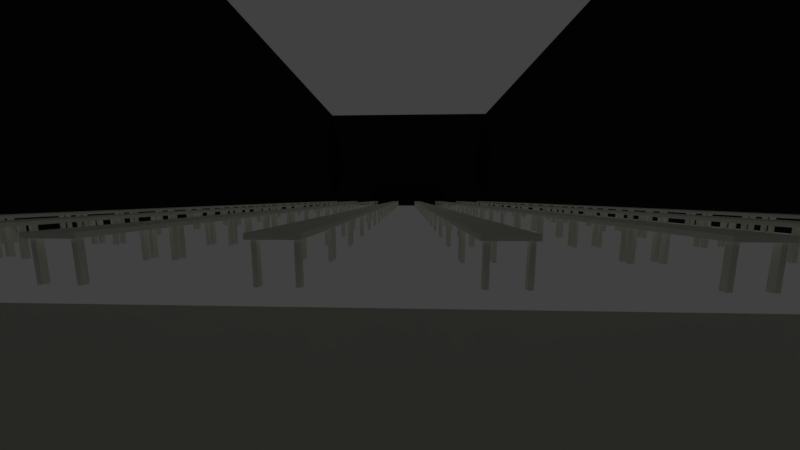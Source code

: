 # Source: Rikssalen.blend  (saved by Blender 2.79.0; exported with 4.5.12 LTS)
import bpy
from mathutils import Matrix  # noqa: F401  (used for matrix-valued properties, if any)

bpy.ops.wm.read_factory_settings(use_empty=True)
scene = bpy.context.scene
scene.name = 'Scene'

# ---- collections
col_collection_1 = bpy.data.collections.new('Collection 1'); scene.collection.children.link(col_collection_1)
col_collection_1.hide_render = True
col_collection_1.hide_viewport = True
col_collection_2 = bpy.data.collections.new('Collection 2'); scene.collection.children.link(col_collection_2)
col_collection_3 = bpy.data.collections.new('Collection 3'); scene.collection.children.link(col_collection_3)

# ---- materials (node trees are filled in below, after node groups)
mat_floor = bpy.data.materials.new('Floor')
mat_floor.alpha_threshold = 0.0
mat_floor.use_transparent_shadow = False
mat_floor.diffuse_color = (0.3032, 0.3032, 0.3032, 1.0)
mat_floor.roughness = 0.5
mat_wall = bpy.data.materials.new('Wall')
mat_wall.alpha_threshold = 0.0
mat_wall.use_transparent_shadow = False
mat_wall.diffuse_color = (0.02198, 0.02198, 0.02198, 1.0)
mat_wall.roughness = 0.5
mat_stage = bpy.data.materials.new('Stage')
mat_stage.alpha_threshold = 0.0
mat_stage.use_transparent_shadow = False
mat_stage.diffuse_color = (0.01885, 0.01885, 0.01885, 1.0)
mat_stage.roughness = 0.5
mat_table = bpy.data.materials.new('Table')
mat_table.alpha_threshold = 0.0
mat_table.use_transparent_shadow = False
mat_table.diffuse_color = (0.9923, 1.0, 0.8697, 1.0)
mat_table.roughness = 0.5

# ---- material node trees

# ---- world
world_world = bpy.data.worlds.new('World'); scene.world = world_world
world_world.color = (0.05088, 0.05088, 0.05088)
world_world.use_sun_shadow = False
world_world.sun_shadow_jitter_overblur = 0.0
world_world.cycles.sampling_method = 'MANUAL'

# ---- cameras
cam_camera = bpy.data.cameras.new('Camera')
cam_camera.clip_start = 0.001
cam_camera.clip_end = 100.0
cam_camera.lens = 30.03
cam_camera.sensor_width = 97.34
cam_camera.sensor_height = 18.0
cam_camera.ortho_scale = 7.314
cam_camera.dof.focus_distance = 0.0
cam_camera.dof.aperture_fstop = 128.0

# ---- lights
light_lamp = bpy.data.lights.new('Lamp', 'POINT')
light_lamp.transmission_factor = 0.0
light_lamp.cutoff_distance = 30.0
light_lamp.energy = 100.0
light_lamp.shadow_buffer_clip_start = 1.001
light_lamp.shadow_soft_size = 0.1
light_lamp.shadow_maximum_resolution = 0.006
light_lamp.use_absolute_resolution = True

# ---- meshes
me_suzanne = bpy.data.meshes.new('Suzanne')
me_suzanne.from_pydata([(0.4375, -0.7656, 0.1641), (-0.4375, -0.7656, 0.1641), (0.5, -0.6875, 0.09375), (-0.5, -0.6875, 0.09375), (0.5469, -0.5781, 0.05469), (-0.5469, -0.5781, 0.05469), (0.3516, -0.6172, -0.02344), (-0.3516, -0.6172, -0.02344), (0.3516, -0.7188, 0.03125), (-0.3516, -0.7188, 0.03125), (0.3516, -0.7812, 0.1328), (-0.3516, -0.7812, 0.1328), (0.2734, -0.7969, 0.1641), (-0.2734, -0.7969, 0.1641), (0.2031, -0.7422, 0.09375), (-0.2031, -0.7422, 0.09375), (0.1562, -0.6484, 0.05469), (-0.1562, -0.6484, 0.05469), (0.07812, -0.6562, 0.2422), (-0.07812, -0.6562, 0.2422), (0.1406, -0.7422, 0.2422), (-0.1406, -0.7422, 0.2422), (0.2422, -0.7969, 0.2422), (-0.2422, -0.7969, 0.2422), (0.2734, -0.7969, 0.3281), (-0.2734, -0.7969, 0.3281), (0.2031, -0.7422, 0.3906), (-0.2031, -0.7422, 0.3906), (0.1562, -0.6484, 0.4375), (-0.1562, -0.6484, 0.4375), (0.3516, -0.6172, 0.5156), (-0.3516, -0.6172, 0.5156), (0.3516, -0.7188, 0.4531), (-0.3516, -0.7188, 0.4531), (0.3516, -0.7812, 0.3594), (-0.3516, -0.7812, 0.3594), (0.4375, -0.7656, 0.3281), (-0.4375, -0.7656, 0.3281), (0.5, -0.6875, 0.3906), (-0.5, -0.6875, 0.3906), (0.5469, -0.5781, 0.4375), (-0.5469, -0.5781, 0.4375), (0.625, -0.5625, 0.2422), (-0.625, -0.5625, 0.2422), (0.5625, -0.6719, 0.2422), (-0.5625, -0.6719, 0.2422), (0.4688, -0.7578, 0.2422), (-0.4688, -0.7578, 0.2422), (0.4766, -0.7734, 0.2422), (-0.4766, -0.7734, 0.2422), (0.4453, -0.7812, 0.3359), (-0.4453, -0.7812, 0.3359), (0.3516, -0.8047, 0.375), (-0.3516, -0.8047, 0.375), (0.2656, -0.8203, 0.3359), (-0.2656, -0.8203, 0.3359), (0.2266, -0.8203, 0.2422), (-0.2266, -0.8203, 0.2422), (0.2656, -0.8203, 0.1562), (-0.2656, -0.8203, 0.1562), (0.3516, -0.8281, 0.2422), (-0.3516, -0.8281, 0.2422), (0.3516, -0.8047, 0.1172), (-0.3516, -0.8047, 0.1172), (0.4453, -0.7812, 0.1562), (-0.4453, -0.7812, 0.1562), (0.0, -0.7422, 0.4297), (0.0, -0.8203, 0.3516), (0.0, -0.7344, -0.6797), (0.0, -0.7812, -0.3203), (0.0, -0.7969, -0.1875), (0.0, -0.7188, -0.7734), (0.0, -0.6016, 0.4062), (0.0, -0.5703, 0.5703), (0.0, 0.5469, 0.8984), (0.0, 0.8516, 0.5625), (0.0, 0.8281, 0.07031), (0.0, 0.3516, -0.3828), (0.2031, -0.5625, -0.1875), (-0.2031, -0.5625, -0.1875), (0.3125, -0.5703, -0.4375), (-0.3125, -0.5703, -0.4375), (0.3516, -0.5703, -0.6953), (-0.3516, -0.5703, -0.6953), (0.3672, -0.5312, -0.8906), (-0.3672, -0.5312, -0.8906), (0.3281, -0.5234, -0.9453), (-0.3281, -0.5234, -0.9453), (0.1797, -0.5547, -0.9688), (-0.1797, -0.5547, -0.9688), (0.0, -0.5781, -0.9844), (0.4375, -0.5312, -0.1406), (-0.4375, -0.5312, -0.1406), (0.6328, -0.5391, -0.03906), (-0.6328, -0.5391, -0.03906), (0.8281, -0.4453, 0.1484), (-0.8281, -0.4453, 0.1484), (0.8594, -0.5938, 0.4297), (-0.8594, -0.5938, 0.4297), (0.7109, -0.625, 0.4844), (-0.7109, -0.625, 0.4844), (0.4922, -0.6875, 0.6016), (-0.4922, -0.6875, 0.6016), (0.3203, -0.7344, 0.7578), (-0.3203, -0.7344, 0.7578), (0.1562, -0.7578, 0.7188), (-0.1562, -0.7578, 0.7188), (0.0625, -0.75, 0.4922), (-0.0625, -0.75, 0.4922), (0.1641, -0.7734, 0.4141), (-0.1641, -0.7734, 0.4141), (0.125, -0.7656, 0.3047), (-0.125, -0.7656, 0.3047), (0.2031, -0.7422, 0.09375), (-0.2031, -0.7422, 0.09375), (0.375, -0.7031, 0.01562), (-0.375, -0.7031, 0.01562), (0.4922, -0.6719, 0.0625), (-0.4922, -0.6719, 0.0625), (0.625, -0.6484, 0.1875), (-0.625, -0.6484, 0.1875), (0.6406, -0.6484, 0.2969), (-0.6406, -0.6484, 0.2969), (0.6016, -0.6641, 0.375), (-0.6016, -0.6641, 0.375), (0.4297, -0.7188, 0.4375), (-0.4297, -0.7188, 0.4375), (0.25, -0.7578, 0.4688), (-0.25, -0.7578, 0.4688), (0.0, -0.7344, -0.7656), (0.1094, -0.7344, -0.7188), (-0.1094, -0.7344, -0.7188), (0.1172, -0.7109, -0.8359), (-0.1172, -0.7109, -0.8359), (0.0625, -0.6953, -0.8828), (-0.0625, -0.6953, -0.8828), (0.0, -0.6875, -0.8906), (0.0, -0.75, -0.1953), (0.0, -0.7422, -0.1406), (0.1016, -0.7422, -0.1484), (-0.1016, -0.7422, -0.1484), (0.125, -0.75, -0.2266), (-0.125, -0.75, -0.2266), (0.08594, -0.7422, -0.2891), (-0.08594, -0.7422, -0.2891), (0.3984, -0.6719, -0.04688), (-0.3984, -0.6719, -0.04688), (0.6172, -0.625, 0.05469), (-0.6172, -0.625, 0.05469), (0.7266, -0.6016, 0.2031), (-0.7266, -0.6016, 0.2031), (0.7422, -0.6562, 0.375), (-0.7422, -0.6562, 0.375), (0.6875, -0.7266, 0.4141), (-0.6875, -0.7266, 0.4141), (0.4375, -0.7969, 0.5469), (-0.4375, -0.7969, 0.5469), (0.3125, -0.8359, 0.6406), (-0.3125, -0.8359, 0.6406), (0.2031, -0.8516, 0.6172), (-0.2031, -0.8516, 0.6172), (0.1016, -0.8438, 0.4297), (-0.1016, -0.8438, 0.4297), (0.125, -0.8125, -0.1016), (-0.125, -0.8125, -0.1016), (0.2109, -0.7109, -0.4453), (-0.2109, -0.7109, -0.4453), (0.25, -0.6875, -0.7031), (-0.25, -0.6875, -0.7031), (0.2656, -0.6641, -0.8203), (-0.2656, -0.6641, -0.8203), (0.2344, -0.6328, -0.9141), (-0.2344, -0.6328, -0.9141), (0.1641, -0.6328, -0.9297), (-0.1641, -0.6328, -0.9297), (0.0, -0.6406, -0.9453), (0.0, -0.7266, 0.04688), (0.0, -0.7656, 0.2109), (0.3281, -0.7422, 0.4766), (-0.3281, -0.7422, 0.4766), (0.1641, -0.75, 0.1406), (-0.1641, -0.75, 0.1406), (0.1328, -0.7578, 0.2109), (-0.1328, -0.7578, 0.2109), (0.1172, -0.7344, -0.6875), (-0.1172, -0.7344, -0.6875), (0.07812, -0.75, -0.4453), (-0.07812, -0.75, -0.4453), (0.0, -0.75, -0.4453), (0.0, -0.7422, -0.3281), (0.09375, -0.7812, -0.2734), (-0.09375, -0.7812, -0.2734), (0.1328, -0.7969, -0.2266), (-0.1328, -0.7969, -0.2266), (0.1094, -0.7812, -0.1328), (-0.1094, -0.7812, -0.1328), (0.03906, -0.7812, -0.125), (-0.03906, -0.7812, -0.125), (0.0, -0.8281, -0.2031), (0.04688, -0.8125, -0.1484), (-0.04688, -0.8125, -0.1484), (0.09375, -0.8125, -0.1562), (-0.09375, -0.8125, -0.1562), (0.1094, -0.8281, -0.2266), (-0.1094, -0.8281, -0.2266), (0.07812, -0.8047, -0.25), (-0.07812, -0.8047, -0.25), (0.0, -0.8047, -0.2891), (0.2578, -0.5547, -0.3125), (-0.2578, -0.5547, -0.3125), (0.1641, -0.7109, -0.2422), (-0.1641, -0.7109, -0.2422), (0.1797, -0.7109, -0.3125), (-0.1797, -0.7109, -0.3125), (0.2344, -0.5547, -0.25), (-0.2344, -0.5547, -0.25), (0.0, -0.6875, -0.875), (0.04688, -0.6875, -0.8672), (-0.04688, -0.6875, -0.8672), (0.09375, -0.7109, -0.8203), (-0.09375, -0.7109, -0.8203), (0.09375, -0.7266, -0.7422), (-0.09375, -0.7266, -0.7422), (0.0, -0.6562, -0.7812), (0.09375, -0.6641, -0.75), (-0.09375, -0.6641, -0.75), (0.09375, -0.6406, -0.8125), (-0.09375, -0.6406, -0.8125), (0.04688, -0.6328, -0.8516), (-0.04688, -0.6328, -0.8516), (0.0, -0.6328, -0.8594), (0.1719, -0.7812, 0.2188), (-0.1719, -0.7812, 0.2188), (0.1875, -0.7734, 0.1562), (-0.1875, -0.7734, 0.1562), (0.3359, -0.7578, 0.4297), (-0.3359, -0.7578, 0.4297), (0.2734, -0.7734, 0.4219), (-0.2734, -0.7734, 0.4219), (0.4219, -0.7734, 0.3984), (-0.4219, -0.7734, 0.3984), (0.5625, -0.6953, 0.3516), (-0.5625, -0.6953, 0.3516), (0.5859, -0.6875, 0.2891), (-0.5859, -0.6875, 0.2891), (0.5781, -0.6797, 0.1953), (-0.5781, -0.6797, 0.1953), (0.4766, -0.7188, 0.1016), (-0.4766, -0.7188, 0.1016), (0.375, -0.7422, 0.0625), (-0.375, -0.7422, 0.0625), (0.2266, -0.7812, 0.1094), (-0.2266, -0.7812, 0.1094), (0.1797, -0.7812, 0.2969), (-0.1797, -0.7812, 0.2969), (0.2109, -0.7812, 0.375), (-0.2109, -0.7812, 0.375), (0.2344, -0.7578, 0.3594), (-0.2344, -0.7578, 0.3594), (0.1953, -0.7578, 0.2969), (-0.1953, -0.7578, 0.2969), (0.2422, -0.7578, 0.125), (-0.2422, -0.7578, 0.125), (0.375, -0.7266, 0.08594), (-0.375, -0.7266, 0.08594), (0.4609, -0.7031, 0.1172), (-0.4609, -0.7031, 0.1172), (0.5469, -0.6719, 0.2109), (-0.5469, -0.6719, 0.2109), (0.5547, -0.6719, 0.2812), (-0.5547, -0.6719, 0.2812), (0.5312, -0.6797, 0.3359), (-0.5312, -0.6797, 0.3359), (0.4141, -0.75, 0.3906), (-0.4141, -0.75, 0.3906), (0.2812, -0.7656, 0.3984), (-0.2812, -0.7656, 0.3984), (0.3359, -0.75, 0.4062), (-0.3359, -0.75, 0.4062), (0.2031, -0.75, 0.1719), (-0.2031, -0.75, 0.1719), (0.1953, -0.75, 0.2266), (-0.1953, -0.75, 0.2266), (0.1094, -0.6094, 0.4609), (-0.1094, -0.6094, 0.4609), (0.1953, -0.6172, 0.6641), (-0.1953, -0.6172, 0.6641), (0.3359, -0.5938, 0.6875), (-0.3359, -0.5938, 0.6875), (0.4844, -0.5547, 0.5547), (-0.4844, -0.5547, 0.5547), (0.6797, -0.4922, 0.4531), (-0.6797, -0.4922, 0.4531), (0.7969, -0.4609, 0.4062), (-0.7969, -0.4609, 0.4062), (0.7734, -0.375, 0.1641), (-0.7734, -0.375, 0.1641), (0.6016, -0.4141, 0.0), (-0.6016, -0.4141, 0.0), (0.4375, -0.4688, -0.09375), (-0.4375, -0.4688, -0.09375), (0.0, -0.2891, 0.8984), (0.0, 0.07812, 0.9844), (0.0, 0.6719, -0.1953), (0.0, -0.1875, -0.4609), (0.0, -0.4609, -0.9766), (0.0, -0.3438, -0.8047), (0.0, -0.3203, -0.5703), (0.0, -0.2812, -0.4844), (0.8516, -0.05469, 0.2344), (-0.8516, -0.05469, 0.2344), (0.8594, 0.04688, 0.3203), (-0.8594, 0.04688, 0.3203), (0.7734, 0.4375, 0.2656), (-0.7734, 0.4375, 0.2656), (0.4609, 0.7031, 0.4375), (-0.4609, 0.7031, 0.4375), (0.7344, -0.07031, -0.04688), (-0.7344, -0.07031, -0.04688), (0.5938, 0.1641, -0.125), (-0.5938, 0.1641, -0.125), (0.6406, 0.4297, -0.007812), (-0.6406, 0.4297, -0.007812), (0.3359, 0.6641, 0.05469), (-0.3359, 0.6641, 0.05469), (0.2344, -0.4062, -0.3516), (-0.2344, -0.4062, -0.3516), (0.1797, -0.2578, -0.4141), (-0.1797, -0.2578, -0.4141), (0.2891, -0.3828, -0.7109), (-0.2891, -0.3828, -0.7109), (0.25, -0.3906, -0.5), (-0.25, -0.3906, -0.5), (0.3281, -0.3984, -0.9141), (-0.3281, -0.3984, -0.9141), (0.1406, -0.3672, -0.7578), (-0.1406, -0.3672, -0.7578), (0.125, -0.3594, -0.5391), (-0.125, -0.3594, -0.5391), (0.1641, -0.4375, -0.9453), (-0.1641, -0.4375, -0.9453), (0.2188, -0.4297, -0.2812), (-0.2188, -0.4297, -0.2812), (0.2109, -0.4688, -0.2266), (-0.2109, -0.4688, -0.2266), (0.2031, -0.5, -0.1719), (-0.2031, -0.5, -0.1719), (0.2109, -0.1641, -0.3906), (-0.2109, -0.1641, -0.3906), (0.2969, 0.2656, -0.3125), (-0.2969, 0.2656, -0.3125), (0.3438, 0.5391, -0.1484), (-0.3438, 0.5391, -0.1484), (0.4531, 0.3828, 0.8672), (-0.4531, 0.3828, 0.8672), (0.4531, 0.07031, 0.9297), (-0.4531, 0.07031, 0.9297), (0.4531, -0.2344, 0.8516), (-0.4531, -0.2344, 0.8516), (0.4609, -0.4297, 0.5234), (-0.4609, -0.4297, 0.5234), (0.7266, -0.3359, 0.4062), (-0.7266, -0.3359, 0.4062), (0.6328, -0.2812, 0.4531), (-0.6328, -0.2812, 0.4531), (0.6406, -0.05469, 0.7031), (-0.6406, -0.05469, 0.7031), (0.7969, -0.125, 0.5625), (-0.7969, -0.125, 0.5625), (0.7969, 0.1172, 0.6172), (-0.7969, 0.1172, 0.6172), (0.6406, 0.1953, 0.75), (-0.6406, 0.1953, 0.75), (0.6406, 0.4453, 0.6797), (-0.6406, 0.4453, 0.6797), (0.7969, 0.3594, 0.5391), (-0.7969, 0.3594, 0.5391), (0.6172, 0.5859, 0.3281), (-0.6172, 0.5859, 0.3281), (0.4844, 0.5469, 0.02344), (-0.4844, 0.5469, 0.02344), (0.8203, 0.2031, 0.3281), (-0.8203, 0.2031, 0.3281), (0.4062, -0.1484, -0.1719), (-0.4062, -0.1484, -0.1719), (0.4297, 0.2109, -0.1953), (-0.4297, 0.2109, -0.1953), (0.8906, 0.2344, 0.4062), (-0.8906, 0.2344, 0.4062), (0.7734, 0.125, -0.1406), (-0.7734, 0.125, -0.1406), (1.039, 0.3281, -0.1016), (-1.039, 0.3281, -0.1016), (1.281, 0.4297, 0.05469), (-1.281, 0.4297, 0.05469), (1.352, 0.4219, 0.3203), (-1.352, 0.4219, 0.3203), (1.234, 0.4219, 0.5078), (-1.234, 0.4219, 0.5078), (1.023, 0.3125, 0.4766), (-1.023, 0.3125, 0.4766), (1.016, 0.2891, 0.4141), (-1.016, 0.2891, 0.4141), (1.188, 0.3906, 0.4375), (-1.188, 0.3906, 0.4375), (1.266, 0.4062, 0.2891), (-1.266, 0.4062, 0.2891), (1.211, 0.4062, 0.07812), (-1.211, 0.4062, 0.07812), (1.031, 0.3047, -0.03906), (-1.031, 0.3047, -0.03906), (0.8281, 0.1328, -0.07031), (-0.8281, 0.1328, -0.07031), (0.9219, 0.2188, 0.3594), (-0.9219, 0.2188, 0.3594), (0.9453, 0.2891, 0.3047), (-0.9453, 0.2891, 0.3047), (0.8828, 0.2109, -0.02344), (-0.8828, 0.2109, -0.02344), (1.039, 0.3672, 0.0), (-1.039, 0.3672, 0.0), (1.188, 0.4453, 0.09375), (-1.188, 0.4453, 0.09375), (1.234, 0.4453, 0.25), (-1.234, 0.4453, 0.25), (1.172, 0.4375, 0.3594), (-1.172, 0.4375, 0.3594), (1.023, 0.3594, 0.3438), (-1.023, 0.3594, 0.3438), (0.8438, 0.2109, 0.2891), (-0.8438, 0.2109, 0.2891), (0.8359, 0.2734, 0.1719), (-0.8359, 0.2734, 0.1719), (0.7578, 0.2734, 0.09375), (-0.7578, 0.2734, 0.09375), (0.8203, 0.2734, 0.08594), (-0.8203, 0.2734, 0.08594), (0.8438, 0.2734, 0.01562), (-0.8438, 0.2734, 0.01562), (0.8125, 0.2734, -0.01562), (-0.8125, 0.2734, -0.01562), (0.7266, 0.07031, 0.0), (-0.7266, 0.07031, 0.0), (0.7188, 0.1719, -0.02344), (-0.7188, 0.1719, -0.02344), (0.7188, 0.1875, 0.03906), (-0.7188, 0.1875, 0.03906), (0.7969, 0.2109, 0.2031), (-0.7969, 0.2109, 0.2031), (0.8906, 0.2656, 0.2422), (-0.8906, 0.2656, 0.2422), (0.8906, 0.3203, 0.2344), (-0.8906, 0.3203, 0.2344), (0.8125, 0.3203, -0.01562), (-0.8125, 0.3203, -0.01562), (0.8516, 0.3203, 0.01562), (-0.8516, 0.3203, 0.01562), (0.8281, 0.3203, 0.07812), (-0.8281, 0.3203, 0.07812), (0.7656, 0.3203, 0.09375), (-0.7656, 0.3203, 0.09375), (0.8438, 0.3203, 0.1719), (-0.8438, 0.3203, 0.1719), (1.039, 0.4141, 0.3281), (-1.039, 0.4141, 0.3281), (1.188, 0.4844, 0.3438), (-1.188, 0.4844, 0.3438), (1.258, 0.4922, 0.2422), (-1.258, 0.4922, 0.2422), (1.211, 0.4844, 0.08594), (-1.211, 0.4844, 0.08594), (1.047, 0.4219, 0.0), (-1.047, 0.4219, 0.0), (0.8828, 0.2656, -0.01562), (-0.8828, 0.2656, -0.01562), (0.9531, 0.3438, 0.2891), (-0.9531, 0.3438, 0.2891), (0.8906, 0.3281, 0.1094), (-0.8906, 0.3281, 0.1094), (0.9375, 0.3359, 0.0625), (-0.9375, 0.3359, 0.0625), (1.0, 0.3672, 0.125), (-1.0, 0.3672, 0.125), (0.9609, 0.3516, 0.1719), (-0.9609, 0.3516, 0.1719), (1.016, 0.375, 0.2344), (-1.016, 0.375, 0.2344), (1.055, 0.3828, 0.1875), (-1.055, 0.3828, 0.1875), (1.109, 0.3906, 0.2109), (-1.109, 0.3906, 0.2109), (1.086, 0.3906, 0.2734), (-1.086, 0.3906, 0.2734), (1.023, 0.4844, 0.4375), (-1.023, 0.4844, 0.4375), (1.25, 0.5469, 0.4688), (-1.25, 0.5469, 0.4688), (1.367, 0.5, 0.2969), (-1.367, 0.5, 0.2969), (1.312, 0.5312, 0.05469), (-1.312, 0.5312, 0.05469), (1.039, 0.4922, -0.08594), (-1.039, 0.4922, -0.08594), (0.7891, 0.3281, -0.125), (-0.7891, 0.3281, -0.125), (0.8594, 0.3828, 0.3828), (-0.8594, 0.3828, 0.3828)], [], [(46, 0, 2, 44), (3, 1, 47, 45), (44, 2, 4, 42), (5, 3, 45, 43), (2, 8, 6, 4), (7, 9, 3, 5), (0, 10, 8, 2), (9, 11, 1, 3), (10, 12, 14, 8), (15, 13, 11, 9), (8, 14, 16, 6), (17, 15, 9, 7), (14, 20, 18, 16), (19, 21, 15, 17), (12, 22, 20, 14), (21, 23, 13, 15), (22, 24, 26, 20), (27, 25, 23, 21), (20, 26, 28, 18), (29, 27, 21, 19), (26, 32, 30, 28), (31, 33, 27, 29), (24, 34, 32, 26), (33, 35, 25, 27), (34, 36, 38, 32), (39, 37, 35, 33), (32, 38, 40, 30), (41, 39, 33, 31), (38, 44, 42, 40), (43, 45, 39, 41), (36, 46, 44, 38), (45, 47, 37, 39), (46, 36, 50, 48), (51, 37, 47, 49), (36, 34, 52, 50), (53, 35, 37, 51), (34, 24, 54, 52), (55, 25, 35, 53), (24, 22, 56, 54), (57, 23, 25, 55), (22, 12, 58, 56), (59, 13, 23, 57), (12, 10, 62, 58), (63, 11, 13, 59), (10, 0, 64, 62), (65, 1, 11, 63), (0, 46, 48, 64), (49, 47, 1, 65), (60, 64, 48), (49, 65, 61), (62, 64, 60), (61, 65, 63), (60, 58, 62), (63, 59, 61), (60, 56, 58), (59, 57, 61), (60, 54, 56), (57, 55, 61), (60, 52, 54), (55, 53, 61), (60, 50, 52), (53, 51, 61), (60, 48, 50), (51, 49, 61), (88, 173, 175, 90), (175, 174, 89, 90), (86, 171, 173, 88), (174, 172, 87, 89), (84, 169, 171, 86), (172, 170, 85, 87), (82, 167, 169, 84), (170, 168, 83, 85), (80, 165, 167, 82), (168, 166, 81, 83), (78, 91, 145, 163), (146, 92, 79, 164), (91, 93, 147, 145), (148, 94, 92, 146), (93, 95, 149, 147), (150, 96, 94, 148), (95, 97, 151, 149), (152, 98, 96, 150), (97, 99, 153, 151), (154, 100, 98, 152), (99, 101, 155, 153), (156, 102, 100, 154), (101, 103, 157, 155), (158, 104, 102, 156), (103, 105, 159, 157), (160, 106, 104, 158), (105, 107, 161, 159), (162, 108, 106, 160), (107, 66, 67, 161), (67, 66, 108, 162), (109, 127, 159, 161), (160, 128, 110, 162), (127, 178, 157, 159), (158, 179, 128, 160), (125, 155, 157, 178), (158, 156, 126, 179), (123, 153, 155, 125), (156, 154, 124, 126), (121, 151, 153, 123), (154, 152, 122, 124), (119, 149, 151, 121), (152, 150, 120, 122), (117, 147, 149, 119), (150, 148, 118, 120), (115, 145, 147, 117), (148, 146, 116, 118), (113, 163, 145, 115), (146, 164, 114, 116), (113, 180, 176, 163), (176, 181, 114, 164), (109, 161, 67, 111), (67, 162, 110, 112), (111, 67, 177, 182), (177, 67, 112, 183), (176, 180, 182, 177), (183, 181, 176, 177), (134, 136, 175, 173), (175, 136, 135, 174), (132, 134, 173, 171), (174, 135, 133, 172), (130, 132, 171, 169), (172, 133, 131, 170), (165, 186, 184, 167), (185, 187, 166, 168), (130, 169, 167, 184), (168, 170, 131, 185), (143, 189, 188, 186), (188, 189, 144, 187), (184, 186, 188, 68), (188, 187, 185, 68), (129, 130, 184, 68), (185, 131, 129, 68), (141, 192, 190, 143), (191, 193, 142, 144), (139, 194, 192, 141), (193, 195, 140, 142), (138, 196, 194, 139), (195, 197, 138, 140), (137, 70, 196, 138), (197, 70, 137, 138), (189, 143, 190, 69), (191, 144, 189, 69), (69, 190, 205, 207), (206, 191, 69, 207), (70, 198, 199, 196), (200, 198, 70, 197), (196, 199, 201, 194), (202, 200, 197, 195), (194, 201, 203, 192), (204, 202, 195, 193), (192, 203, 205, 190), (206, 204, 193, 191), (198, 203, 201, 199), (202, 204, 198, 200), (198, 207, 205, 203), (206, 207, 198, 204), (138, 139, 163, 176), (164, 140, 138, 176), (139, 141, 210, 163), (211, 142, 140, 164), (141, 143, 212, 210), (213, 144, 142, 211), (143, 186, 165, 212), (166, 187, 144, 213), (80, 208, 212, 165), (213, 209, 81, 166), (208, 214, 210, 212), (211, 215, 209, 213), (78, 163, 210, 214), (211, 164, 79, 215), (130, 129, 71, 221), (71, 129, 131, 222), (132, 130, 221, 219), (222, 131, 133, 220), (134, 132, 219, 217), (220, 133, 135, 218), (136, 134, 217, 216), (218, 135, 136, 216), (216, 217, 228, 230), (229, 218, 216, 230), (217, 219, 226, 228), (227, 220, 218, 229), (219, 221, 224, 226), (225, 222, 220, 227), (221, 71, 223, 224), (223, 71, 222, 225), (223, 230, 228, 224), (229, 230, 223, 225), (224, 228, 226), (227, 229, 225), (182, 180, 233, 231), (234, 181, 183, 232), (111, 182, 231, 253), (232, 183, 112, 254), (109, 111, 253, 255), (254, 112, 110, 256), (180, 113, 251, 233), (252, 114, 181, 234), (113, 115, 249, 251), (250, 116, 114, 252), (115, 117, 247, 249), (248, 118, 116, 250), (117, 119, 245, 247), (246, 120, 118, 248), (119, 121, 243, 245), (244, 122, 120, 246), (121, 123, 241, 243), (242, 124, 122, 244), (123, 125, 239, 241), (240, 126, 124, 242), (125, 178, 235, 239), (236, 179, 126, 240), (178, 127, 237, 235), (238, 128, 179, 236), (127, 109, 255, 237), (256, 110, 128, 238), (237, 255, 257, 275), (258, 256, 238, 276), (235, 237, 275, 277), (276, 238, 236, 278), (239, 235, 277, 273), (278, 236, 240, 274), (241, 239, 273, 271), (274, 240, 242, 272), (243, 241, 271, 269), (272, 242, 244, 270), (245, 243, 269, 267), (270, 244, 246, 268), (247, 245, 267, 265), (268, 246, 248, 266), (249, 247, 265, 263), (266, 248, 250, 264), (251, 249, 263, 261), (264, 250, 252, 262), (233, 251, 261, 279), (262, 252, 234, 280), (255, 253, 259, 257), (260, 254, 256, 258), (253, 231, 281, 259), (282, 232, 254, 260), (231, 233, 279, 281), (280, 234, 232, 282), (66, 107, 283, 72), (284, 108, 66, 72), (107, 105, 285, 283), (286, 106, 108, 284), (105, 103, 287, 285), (288, 104, 106, 286), (103, 101, 289, 287), (290, 102, 104, 288), (101, 99, 291, 289), (292, 100, 102, 290), (99, 97, 293, 291), (294, 98, 100, 292), (97, 95, 295, 293), (296, 96, 98, 294), (95, 93, 297, 295), (298, 94, 96, 296), (93, 91, 299, 297), (300, 92, 94, 298), (307, 308, 327, 337), (328, 308, 307, 338), (306, 307, 337, 335), (338, 307, 306, 336), (305, 306, 335, 339), (336, 306, 305, 340), (88, 90, 305, 339), (305, 90, 89, 340), (86, 88, 339, 333), (340, 89, 87, 334), (84, 86, 333, 329), (334, 87, 85, 330), (82, 84, 329, 331), (330, 85, 83, 332), (329, 335, 337, 331), (338, 336, 330, 332), (329, 333, 339, 335), (340, 334, 330, 336), (325, 331, 337, 327), (338, 332, 326, 328), (80, 82, 331, 325), (332, 83, 81, 326), (208, 341, 343, 214), (344, 342, 209, 215), (80, 325, 341, 208), (342, 326, 81, 209), (78, 214, 343, 345), (344, 215, 79, 346), (78, 345, 299, 91), (300, 346, 79, 92), (76, 323, 351, 303), (352, 324, 76, 303), (303, 351, 349, 77), (350, 352, 303, 77), (77, 349, 347, 304), (348, 350, 77, 304), (304, 347, 327, 308), (328, 348, 304, 308), (325, 327, 347, 341), (348, 328, 326, 342), (295, 297, 317, 309), (318, 298, 296, 310), (75, 315, 323, 76), (324, 316, 75, 76), (301, 357, 355, 302), (356, 358, 301, 302), (302, 355, 353, 74), (354, 356, 302, 74), (74, 353, 315, 75), (316, 354, 74, 75), (291, 293, 361, 363), (362, 294, 292, 364), (363, 361, 367, 365), (368, 362, 364, 366), (365, 367, 369, 371), (370, 368, 366, 372), (371, 369, 375, 373), (376, 370, 372, 374), (313, 377, 373, 375), (374, 378, 314, 376), (315, 353, 373, 377), (374, 354, 316, 378), (353, 355, 371, 373), (372, 356, 354, 374), (355, 357, 365, 371), (366, 358, 356, 372), (357, 359, 363, 365), (364, 360, 358, 366), (289, 291, 363, 359), (364, 292, 290, 360), (73, 359, 357, 301), (358, 360, 73, 301), (283, 285, 287, 289), (288, 286, 284, 290), (283, 289, 359, 73), (360, 290, 284, 73), (72, 283, 73), (73, 284, 72), (293, 295, 309, 361), (310, 296, 294, 362), (309, 311, 367, 361), (368, 312, 310, 362), (311, 381, 369, 367), (370, 382, 312, 368), (313, 375, 369, 381), (370, 376, 314, 382), (347, 349, 385, 383), (386, 350, 348, 384), (317, 383, 385, 319), (386, 384, 318, 320), (297, 299, 383, 317), (384, 300, 298, 318), (299, 343, 341, 383), (342, 344, 300, 384), (341, 347, 383), (384, 348, 342), (299, 345, 343), (344, 346, 300), (313, 321, 379, 377), (380, 322, 314, 378), (315, 377, 379, 323), (380, 378, 316, 324), (319, 385, 379, 321), (380, 386, 320, 322), (349, 351, 379, 385), (380, 352, 350, 386), (323, 379, 351), (352, 380, 324), (399, 387, 413, 401), (414, 388, 400, 402), (399, 401, 403, 397), (404, 402, 400, 398), (397, 403, 405, 395), (406, 404, 398, 396), (395, 405, 407, 393), (408, 406, 396, 394), (393, 407, 409, 391), (410, 408, 394, 392), (391, 409, 411, 389), (412, 410, 392, 390), (409, 419, 417, 411), (418, 420, 410, 412), (407, 421, 419, 409), (420, 422, 408, 410), (405, 423, 421, 407), (422, 424, 406, 408), (403, 425, 423, 405), (424, 426, 404, 406), (401, 427, 425, 403), (426, 428, 402, 404), (401, 413, 415, 427), (416, 414, 402, 428), (317, 319, 443, 441), (444, 320, 318, 442), (319, 389, 411, 443), (412, 390, 320, 444), (309, 317, 441, 311), (442, 318, 310, 312), (381, 429, 413, 387), (414, 430, 382, 388), (411, 417, 439, 443), (440, 418, 412, 444), (437, 445, 443, 439), (444, 446, 438, 440), (433, 445, 437, 435), (438, 446, 434, 436), (431, 447, 445, 433), (446, 448, 432, 434), (429, 447, 431, 449), (432, 448, 430, 450), (413, 429, 449, 415), (450, 430, 414, 416), (311, 447, 429, 381), (430, 448, 312, 382), (311, 441, 445, 447), (446, 442, 312, 448), (441, 443, 445), (446, 444, 442), (415, 449, 451, 475), (452, 450, 416, 476), (449, 431, 461, 451), (462, 432, 450, 452), (431, 433, 459, 461), (460, 434, 432, 462), (433, 435, 457, 459), (458, 436, 434, 460), (435, 437, 455, 457), (456, 438, 436, 458), (437, 439, 453, 455), (454, 440, 438, 456), (439, 417, 473, 453), (474, 418, 440, 454), (427, 415, 475, 463), (476, 416, 428, 464), (425, 427, 463, 465), (464, 428, 426, 466), (423, 425, 465, 467), (466, 426, 424, 468), (421, 423, 467, 469), (468, 424, 422, 470), (419, 421, 469, 471), (470, 422, 420, 472), (417, 419, 471, 473), (472, 420, 418, 474), (457, 455, 479, 477), (480, 456, 458, 478), (477, 479, 481, 483), (482, 480, 478, 484), (483, 481, 487, 485), (488, 482, 484, 486), (485, 487, 489, 491), (490, 488, 486, 492), (463, 475, 485, 491), (486, 476, 464, 492), (451, 483, 485, 475), (486, 484, 452, 476), (451, 461, 477, 483), (478, 462, 452, 484), (457, 477, 461, 459), (462, 478, 458, 460), (453, 473, 479, 455), (480, 474, 454, 456), (471, 481, 479, 473), (480, 482, 472, 474), (469, 487, 481, 471), (482, 488, 470, 472), (467, 489, 487, 469), (488, 490, 468, 470), (465, 491, 489, 467), (490, 492, 466, 468), (463, 491, 465), (466, 492, 464), (391, 389, 503, 501), (504, 390, 392, 502), (393, 391, 501, 499), (502, 392, 394, 500), (395, 393, 499, 497), (500, 394, 396, 498), (397, 395, 497, 495), (498, 396, 398, 496), (399, 397, 495, 493), (496, 398, 400, 494), (387, 399, 493, 505), (494, 400, 388, 506), (493, 501, 503, 505), (504, 502, 494, 506), (493, 495, 499, 501), (500, 496, 494, 502), (495, 497, 499), (500, 498, 496), (313, 381, 387, 505), (388, 382, 314, 506), (313, 505, 503, 321), (504, 506, 314, 322), (319, 321, 503, 389), (504, 322, 320, 390)])
me_suzanne.use_remesh_preserve_volume = False
me_suzanne.use_remesh_preserve_attributes = False
me_suzanne.use_mirror_vertex_groups = False
me_suzanne.update()
me_plane_001 = bpy.data.meshes.new('Plane.001')
me_plane_001.from_pydata([(-15.0, 8.5, 0.0), (15.0, 8.5, 0.0), (15.0, -8.5, 0.0), (-15.0, -8.5, 0.0), (-15.0, 8.5, 0.0), (15.0, 8.5, 0.0)], [], [(3, 2, 1, 5, 4, 0)])
me_plane_001.materials.append(mat_floor)
me_plane_001.use_remesh_preserve_volume = False
me_plane_001.use_remesh_preserve_attributes = False
me_plane_001.use_mirror_vertex_groups = False
me_plane_001.update()
me_plane_005 = bpy.data.meshes.new('Plane.005')
me_plane_005.from_pydata([(0.0, -8.5, -5.0), (0.0, 8.5, -5.0), (0.0, -8.5, 5.0), (0.0, 8.5, 5.0)], [], [(0, 1, 3, 2)])
me_plane_005.materials.append(mat_wall)
me_plane_005.use_remesh_preserve_volume = False
me_plane_005.use_remesh_preserve_attributes = False
me_plane_005.use_mirror_vertex_groups = False
me_plane_005.update()
me_plane_004 = bpy.data.meshes.new('Plane.004')
me_plane_004.from_pydata([(0.0, -8.5, -5.0), (0.0, 8.5, -5.0), (0.0, -8.5, 5.0), (0.0, 8.5, 5.0)], [], [(0, 1, 3, 2)])
me_plane_004.materials.append(mat_wall)
me_plane_004.use_remesh_preserve_volume = False
me_plane_004.use_remesh_preserve_attributes = False
me_plane_004.use_mirror_vertex_groups = False
me_plane_004.update()
me_plane_003 = bpy.data.meshes.new('Plane.003')
me_plane_003.from_pydata([(-15.0, 0.0, -5.0), (15.0, 0.0, -5.0), (-15.0, 0.0, 5.0), (15.0, 0.0, 5.0)], [], [(0, 1, 3, 2)])
me_plane_003.materials.append(mat_wall)
me_plane_003.use_remesh_preserve_volume = False
me_plane_003.use_remesh_preserve_attributes = False
me_plane_003.use_mirror_vertex_groups = False
me_plane_003.update()
me_plane_002 = bpy.data.meshes.new('Plane.002')
me_plane_002.from_pydata([(-15.0, 0.0, -5.0), (15.0, 0.0, -5.0), (-15.0, 0.0, 5.0), (15.0, 0.0, 5.0)], [], [(0, 1, 3, 2)])
me_plane_002.materials.append(mat_wall)
me_plane_002.use_remesh_preserve_volume = False
me_plane_002.use_remesh_preserve_attributes = False
me_plane_002.use_mirror_vertex_groups = False
me_plane_002.update()
me_cube_003 = bpy.data.meshes.new('Cube.003')
me_cube_003.from_pydata([(-1.513, -4.407, -0.3108), (-1.513, -4.407, 0.3108), (-1.513, 4.407, -0.3108), (-1.513, 4.407, 0.3108), (1.513, -4.407, -0.3108), (1.513, -4.407, 0.3108), (1.513, 4.407, -0.3108), (1.513, 4.407, 0.3108)], [], [(0, 1, 3, 2), (2, 3, 7, 6), (6, 7, 5, 4), (4, 5, 1, 0), (2, 6, 4, 0), (7, 3, 1, 5)])
me_cube_003.materials.append(mat_stage)
me_cube_003.use_remesh_preserve_volume = False
me_cube_003.use_remesh_preserve_attributes = False
me_cube_003.use_mirror_vertex_groups = False
me_cube_003.update()
me_cube_002 = bpy.data.meshes.new('Cube.002')
me_cube_002.from_pydata([(0.5, 0.2392, 0.03533), (-0.5, 0.2392, -0.01946), (-0.5, -0.2608, 0.03533), (0.5, -0.2608, -0.01946), (-0.5, -0.2608, -0.01946), (0.5, 0.2392, -0.01946), (0.5, -0.2608, 0.03533), (-0.5, 0.2392, 0.03533), (-0.4773, 0.2108, -0.01946), (-0.4273, 0.1608, -0.01946), (-0.4773, 0.1608, -0.01946), (-0.4273, 0.2108, -0.01946), (-0.4773, -0.1689, -0.01946), (-0.4273, -0.2189, -0.01946), (-0.4773, -0.2189, -0.01946), (-0.4273, -0.1689, -0.01946), (0.4188, 0.2108, -0.01946), (0.4688, 0.1608, -0.01946), (0.4188, 0.1608, -0.01946), (0.4688, 0.2108, -0.01946), (0.4188, -0.1689, -0.01946), (0.4688, -0.2189, -0.01946), (0.4188, -0.2189, -0.01946), (0.4688, -0.1689, -0.01946), (-0.4773, 0.2108, -0.449), (-0.4273, 0.1608, -0.449), (-0.4773, 0.1608, -0.449), (-0.4273, 0.2108, -0.449), (-0.4773, -0.1689, -0.449), (-0.4273, -0.2189, -0.449), (-0.4773, -0.2189, -0.449), (-0.4273, -0.1689, -0.449), (0.4188, 0.2108, -0.449), (0.4688, 0.1608, -0.449), (0.4188, 0.1608, -0.449), (0.4688, 0.2108, -0.449), (0.4188, -0.1689, -0.449), (0.4688, -0.2189, -0.449), (0.4188, -0.2189, -0.449), (0.4688, -0.1689, -0.449)], [], [(0, 7, 1, 5), (7, 2, 4, 1), (0, 6, 2, 7), (2, 6, 3, 4), (6, 0, 5, 3), (5, 1, 4, 3), (11, 9, 10, 8), (15, 13, 14, 12), (19, 17, 18, 16), (23, 21, 22, 20), (27, 24, 26, 25), (31, 28, 30, 29), (35, 32, 34, 33), (39, 36, 38, 37), (22, 21, 37, 38), (12, 14, 30, 28), (20, 22, 38, 36), (13, 15, 31, 29), (21, 23, 39, 37), (15, 12, 28, 31), (10, 9, 25, 26), (23, 20, 36, 39), (18, 17, 33, 34), (8, 10, 26, 24), (16, 18, 34, 32), (9, 11, 27, 25), (17, 19, 35, 33), (11, 8, 24, 27), (19, 16, 32, 35), (14, 13, 29, 30)])
me_cube_002.materials.append(mat_table)
me_cube_002.use_remesh_preserve_volume = False
me_cube_002.use_remesh_preserve_attributes = False
me_cube_002.use_mirror_vertex_groups = False
me_cube_002.update()
me_cube_001 = bpy.data.meshes.new('Cube.001')
me_cube_001.from_pydata([(0.5, 0.2392, 0.03533), (-0.5, 0.2392, -0.01946), (-0.5, -0.2608, 0.03533), (0.5, -0.2608, -0.01946), (-0.5, -0.2608, -0.01946), (0.5, 0.2392, -0.01946), (0.5, -0.2608, 0.03533), (-0.5, 0.2392, 0.03533), (-0.4773, 0.2108, -0.01946), (-0.4273, 0.1608, -0.01946), (-0.4773, 0.1608, -0.01946), (-0.4273, 0.2108, -0.01946), (-0.4773, -0.1689, -0.01946), (-0.4273, -0.2189, -0.01946), (-0.4773, -0.2189, -0.01946), (-0.4273, -0.1689, -0.01946), (0.4188, 0.2108, -0.01946), (0.4688, 0.1608, -0.01946), (0.4188, 0.1608, -0.01946), (0.4688, 0.2108, -0.01946), (0.4188, -0.1689, -0.01946), (0.4688, -0.2189, -0.01946), (0.4188, -0.2189, -0.01946), (0.4688, -0.1689, -0.01946), (-0.4773, 0.2108, -0.449), (-0.4273, 0.1608, -0.449), (-0.4773, 0.1608, -0.449), (-0.4273, 0.2108, -0.449), (-0.4773, -0.1689, -0.449), (-0.4273, -0.2189, -0.449), (-0.4773, -0.2189, -0.449), (-0.4273, -0.1689, -0.449), (0.4188, 0.2108, -0.449), (0.4688, 0.1608, -0.449), (0.4188, 0.1608, -0.449), (0.4688, 0.2108, -0.449), (0.4188, -0.1689, -0.449), (0.4688, -0.2189, -0.449), (0.4188, -0.2189, -0.449), (0.4688, -0.1689, -0.449)], [], [(0, 7, 1, 5), (7, 2, 4, 1), (0, 6, 2, 7), (2, 6, 3, 4), (6, 0, 5, 3), (5, 1, 4, 3), (11, 9, 10, 8), (15, 13, 14, 12), (19, 17, 18, 16), (23, 21, 22, 20), (27, 24, 26, 25), (31, 28, 30, 29), (35, 32, 34, 33), (39, 36, 38, 37), (22, 21, 37, 38), (12, 14, 30, 28), (20, 22, 38, 36), (13, 15, 31, 29), (21, 23, 39, 37), (15, 12, 28, 31), (10, 9, 25, 26), (23, 20, 36, 39), (18, 17, 33, 34), (8, 10, 26, 24), (16, 18, 34, 32), (9, 11, 27, 25), (17, 19, 35, 33), (11, 8, 24, 27), (19, 16, 32, 35), (14, 13, 29, 30)])
me_cube_001.materials.append(mat_table)
me_cube_001.use_remesh_preserve_volume = False
me_cube_001.use_remesh_preserve_attributes = False
me_cube_001.use_mirror_vertex_groups = False
me_cube_001.update()

# ---- objects
ob_suzanne = bpy.data.objects.new('Suzanne', me_suzanne)
ob_floor = bpy.data.objects.new('Floor', me_plane_001)
ob_lamp = bpy.data.objects.new('Lamp', light_lamp)
ob_camera = bpy.data.objects.new('Camera', cam_camera)
ob_north_wall = bpy.data.objects.new('North Wall', me_plane_005)
ob_south_wall = bpy.data.objects.new('South Wall', me_plane_004)
ob_east_wall = bpy.data.objects.new('East Wall', me_plane_003)
ob_west_wall = bpy.data.objects.new('West Wall', me_plane_002)
ob_cube = bpy.data.objects.new('Cube', me_cube_003)
ob_table_001 = bpy.data.objects.new('Table.001', me_cube_002)
ob_table = bpy.data.objects.new('Table', me_cube_001)

# ---- transforms, parenting, visibility, modifiers, constraints
ob_suzanne.location = (13.77, 0.0, 0.7657)
ob_suzanne.rotation_euler = (0.0, -0.0, -1.571)
ob_suzanne.scale = (0.2, 0.2, 0.2)
ob_suzanne.lineart.crease_threshold = 0.0
ob_floor.location = (0.0, 0.0, 0.0)
ob_floor.lineart.crease_threshold = 0.0
ob_lamp.location = (4.076, 1.005, 5.904)
ob_lamp.rotation_euler = (0.6503, 0.05522, 1.866)
ob_lamp.lock_rotations_4d = False
ob_lamp.empty_display_type = 'ARROWS'
ob_lamp.color = (0.0, 0.0, 0.0, 0.0)
ob_lamp.lineart.crease_threshold = 0.0
ob_camera.location = (13.6, 0.0, 0.786)
ob_camera.rotation_euler = (1.462, -4.999e-05, 1.603)
ob_camera.lock_rotations_4d = False
ob_camera.empty_display_type = 'ARROWS'
ob_camera.color = (0.0, 0.0, 0.0, 0.0)
ob_camera.display_type = 'WIRE'
ob_camera.lineart.crease_threshold = 0.0
ob_north_wall.location = (15.0, 0.0, 5.0)
ob_north_wall.lineart.crease_threshold = 0.0
ob_south_wall.location = (-15.0, 0.0, 5.0)
ob_south_wall.lineart.crease_threshold = 0.0
ob_east_wall.location = (0.0, -8.5, 5.0)
ob_east_wall.lineart.crease_threshold = 0.0
ob_west_wall.location = (0.0, 8.5, 5.0)
ob_west_wall.lineart.crease_threshold = 0.0
ob_cube.location = (-13.31, 0.0, 0.3263)
ob_cube.lineart.crease_threshold = 0.0
ob_table_001.location = (13.22, -5.164, 0.4532)
ob_table_001.rotation_euler = (0.0, -0.0, -1.571)
ob_table_001.lineart.crease_threshold = 0.0
_m = ob_table_001.modifiers.new('Array', 'ARRAY')
_m.count = 13
_m.constant_offset_displace = (0.0, 0.0, 0.0)
_m.relative_offset_displace = (-1.0, 0.0, 0.0)
ob_table.location = (11.07, -7.139, 0.4532)
ob_table.lineart.crease_threshold = 0.0
_m = ob_table.modifiers.new('Array.001', 'ARRAY')
_m.count = 8
_m.constant_offset_displace = (0.0, 0.0, 0.0)
_m.relative_offset_displace = (0.0, 4.0, 0.0)
_m = ob_table.modifiers.new('Array', 'ARRAY')
_m.count = 22
_m.constant_offset_displace = (0.0, 0.0, 0.0)
_m.relative_offset_displace = (-1.0, 0.0, 0.0)

# ---- collection membership
col_collection_1.objects.link(ob_suzanne)
col_collection_1.objects.link(ob_floor)
col_collection_1.objects.link(ob_lamp)
col_collection_1.objects.link(ob_camera)
col_collection_2.objects.link(ob_north_wall)
col_collection_2.objects.link(ob_south_wall)
col_collection_2.objects.link(ob_east_wall)
col_collection_2.objects.link(ob_west_wall)
col_collection_3.objects.link(ob_cube)
col_collection_3.objects.link(ob_table_001)
col_collection_3.objects.link(ob_table)

# ---- scene / render settings (as saved in the file)
scene.camera = ob_camera
scene.frame_start = 1; scene.frame_end = 250; scene.frame_set(1)
scene.render.engine = 'BLENDER_EEVEE_NEXT'
scene.render.resolution_percentage = 50
scene.render.dither_intensity = 0.0
scene.cycles.use_denoising = False
scene.cycles.samples = 128
scene.cycles.sampling_pattern = 'TABULATED_SOBOL'
scene.cycles.use_adaptive_sampling = False
scene.cycles.use_light_tree = False
scene.cycles.blur_glossy = 0.0
scene.cycles.sample_clamp_indirect = 0.0
scene.view_settings.view_transform = 'Standard'
bpy.context.view_layer.update()
